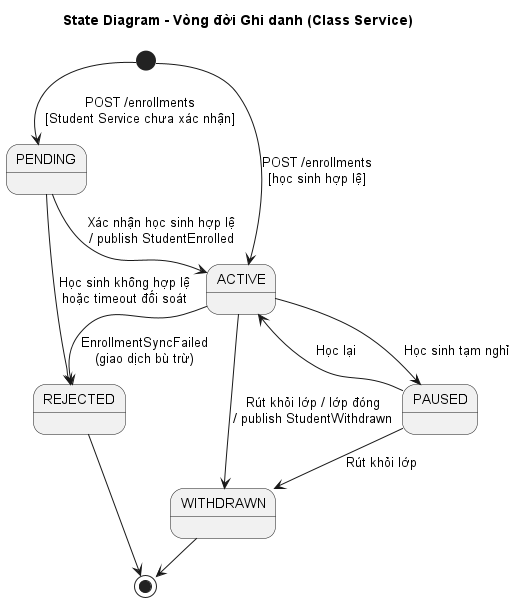

The diagram above was rendered by PlantUML. Its source (embedded in the PNG):
@startuml 09-state-enrollment
' Bỏ dòng pragma nếu máy đã cài Graphviz
!pragma layout smetana
title State Diagram - Vòng đời Ghi danh (Class Service)

[*] --> PENDING : POST /enrollments\n[Student Service chưa xác nhận]
[*] --> ACTIVE : POST /enrollments\n[học sinh hợp lệ]

PENDING --> ACTIVE : Xác nhận học sinh hợp lệ\n/ publish StudentEnrolled
PENDING --> REJECTED : Học sinh không hợp lệ\nhoặc timeout đối soát

ACTIVE --> PAUSED : Học sinh tạm nghỉ
PAUSED --> ACTIVE : Học lại
ACTIVE --> REJECTED : EnrollmentSyncFailed\n(giao dịch bù trừ)
ACTIVE --> WITHDRAWN : Rút khỏi lớp / lớp đóng\n/ publish StudentWithdrawn
PAUSED --> WITHDRAWN : Rút khỏi lớp

REJECTED --> [*]
WITHDRAWN --> [*]
@enduml